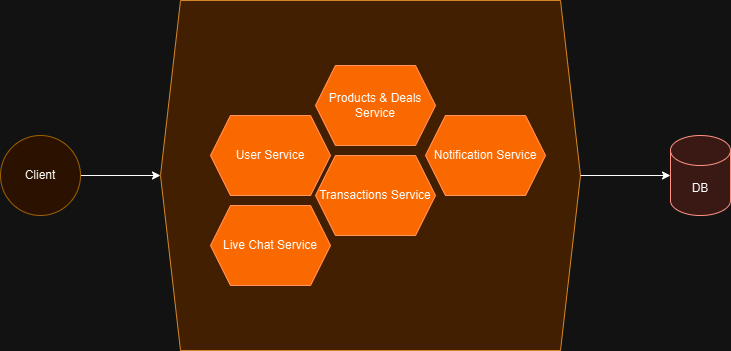

The diagram above was exported from draw.io. Its source (the exported page's mxGraphModel, read from the mxfile embedded in the PNG):
<mxGraphModel dx="1050" dy="522" grid="1" gridSize="10" guides="1" tooltips="1" connect="1" arrows="1" fold="1" page="1" pageScale="1" pageWidth="850" pageHeight="1100" math="0" shadow="0">
  <root>
    <mxCell id="0" />
    <mxCell id="1" parent="0" />
    <mxCell id="qOJDX_KbaQW_5tkjL04m-18" value="" style="shape=hexagon;perimeter=hexagonPerimeter2;whiteSpace=wrap;html=1;fixedSize=1;fillColor=#fad7ac;strokeColor=#b46504;" vertex="1" parent="1">
      <mxGeometry x="270" y="75" width="420" height="350" as="geometry" />
    </mxCell>
    <mxCell id="qOJDX_KbaQW_5tkjL04m-20" style="edgeStyle=orthogonalEdgeStyle;rounded=0;orthogonalLoop=1;jettySize=auto;html=1;exitX=1;exitY=0.5;exitDx=0;exitDy=0;entryX=0;entryY=0.5;entryDx=0;entryDy=0;" edge="1" parent="1" source="qOJDX_KbaQW_5tkjL04m-2" target="qOJDX_KbaQW_5tkjL04m-18">
      <mxGeometry relative="1" as="geometry" />
    </mxCell>
    <mxCell id="qOJDX_KbaQW_5tkjL04m-2" value="Client" style="ellipse;whiteSpace=wrap;html=1;aspect=fixed;fillColor=#ffe6cc;strokeColor=#d79b00;" vertex="1" parent="1">
      <mxGeometry x="110" y="210" width="80" height="80" as="geometry" />
    </mxCell>
    <mxCell id="qOJDX_KbaQW_5tkjL04m-12" value="Products &amp;amp; Deals Service" style="shape=hexagon;perimeter=hexagonPerimeter2;whiteSpace=wrap;html=1;fixedSize=1;size=20;fillColor=#fa6800;fontColor=#000000;strokeColor=#C73500;" vertex="1" parent="1">
      <mxGeometry x="425" y="140" width="120" height="80" as="geometry" />
    </mxCell>
    <mxCell id="qOJDX_KbaQW_5tkjL04m-13" value="Notification Service" style="shape=hexagon;perimeter=hexagonPerimeter2;whiteSpace=wrap;html=1;fixedSize=1;size=20;fillColor=#fa6800;fontColor=#000000;strokeColor=#C73500;" vertex="1" parent="1">
      <mxGeometry x="535" y="190" width="120" height="80" as="geometry" />
    </mxCell>
    <mxCell id="qOJDX_KbaQW_5tkjL04m-14" value="Transactions Service" style="shape=hexagon;perimeter=hexagonPerimeter2;whiteSpace=wrap;html=1;fixedSize=1;size=20;fillColor=#fa6800;fontColor=#000000;strokeColor=#C73500;" vertex="1" parent="1">
      <mxGeometry x="425" y="230" width="120" height="80" as="geometry" />
    </mxCell>
    <mxCell id="qOJDX_KbaQW_5tkjL04m-15" value="User Service" style="shape=hexagon;perimeter=hexagonPerimeter2;whiteSpace=wrap;html=1;fixedSize=1;size=20;fillColor=#fa6800;fontColor=#000000;strokeColor=#C73500;" vertex="1" parent="1">
      <mxGeometry x="320" y="190" width="120" height="80" as="geometry" />
    </mxCell>
    <mxCell id="qOJDX_KbaQW_5tkjL04m-16" value="Live Chat Service" style="shape=hexagon;perimeter=hexagonPerimeter2;whiteSpace=wrap;html=1;fixedSize=1;size=20;fillColor=#fa6800;fontColor=#000000;strokeColor=#C73500;" vertex="1" parent="1">
      <mxGeometry x="320" y="280" width="120" height="80" as="geometry" />
    </mxCell>
    <mxCell id="qOJDX_KbaQW_5tkjL04m-23" value="DB" style="shape=cylinder3;whiteSpace=wrap;html=1;boundedLbl=1;backgroundOutline=1;size=15;fillColor=#fad9d5;strokeColor=#ae4132;" vertex="1" parent="1">
      <mxGeometry x="780" y="210" width="60" height="80" as="geometry" />
    </mxCell>
    <mxCell id="qOJDX_KbaQW_5tkjL04m-24" style="edgeStyle=orthogonalEdgeStyle;rounded=0;orthogonalLoop=1;jettySize=auto;html=1;exitX=1;exitY=0.5;exitDx=0;exitDy=0;entryX=0;entryY=0.5;entryDx=0;entryDy=0;entryPerimeter=0;" edge="1" parent="1" source="qOJDX_KbaQW_5tkjL04m-18" target="qOJDX_KbaQW_5tkjL04m-23">
      <mxGeometry relative="1" as="geometry" />
    </mxCell>
  </root>
</mxGraphModel>